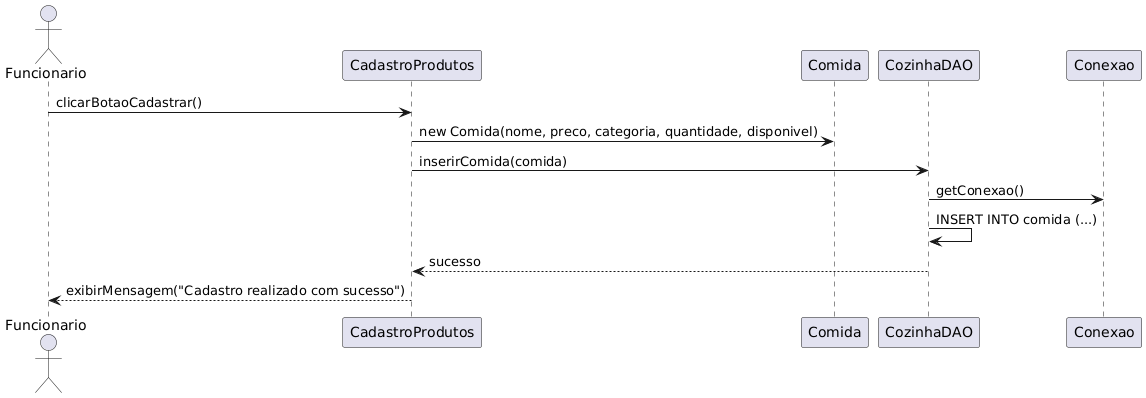

The diagram above was rendered by PlantUML. Its source (embedded in the PNG):
@startuml
actor Funcionario
participant CadastroProdutos
participant Comida
participant CozinhaDAO
participant Conexao

Funcionario -> CadastroProdutos : clicarBotaoCadastrar()

CadastroProdutos -> Comida : new Comida(nome, preco, categoria, quantidade, disponivel)

CadastroProdutos -> CozinhaDAO : inserirComida(comida)
CozinhaDAO -> Conexao : getConexao()
CozinhaDAO -> CozinhaDAO : INSERT INTO comida (...)

CozinhaDAO --> CadastroProdutos : sucesso
CadastroProdutos --> Funcionario : exibirMensagem("Cadastro realizado com sucesso")
@enduml